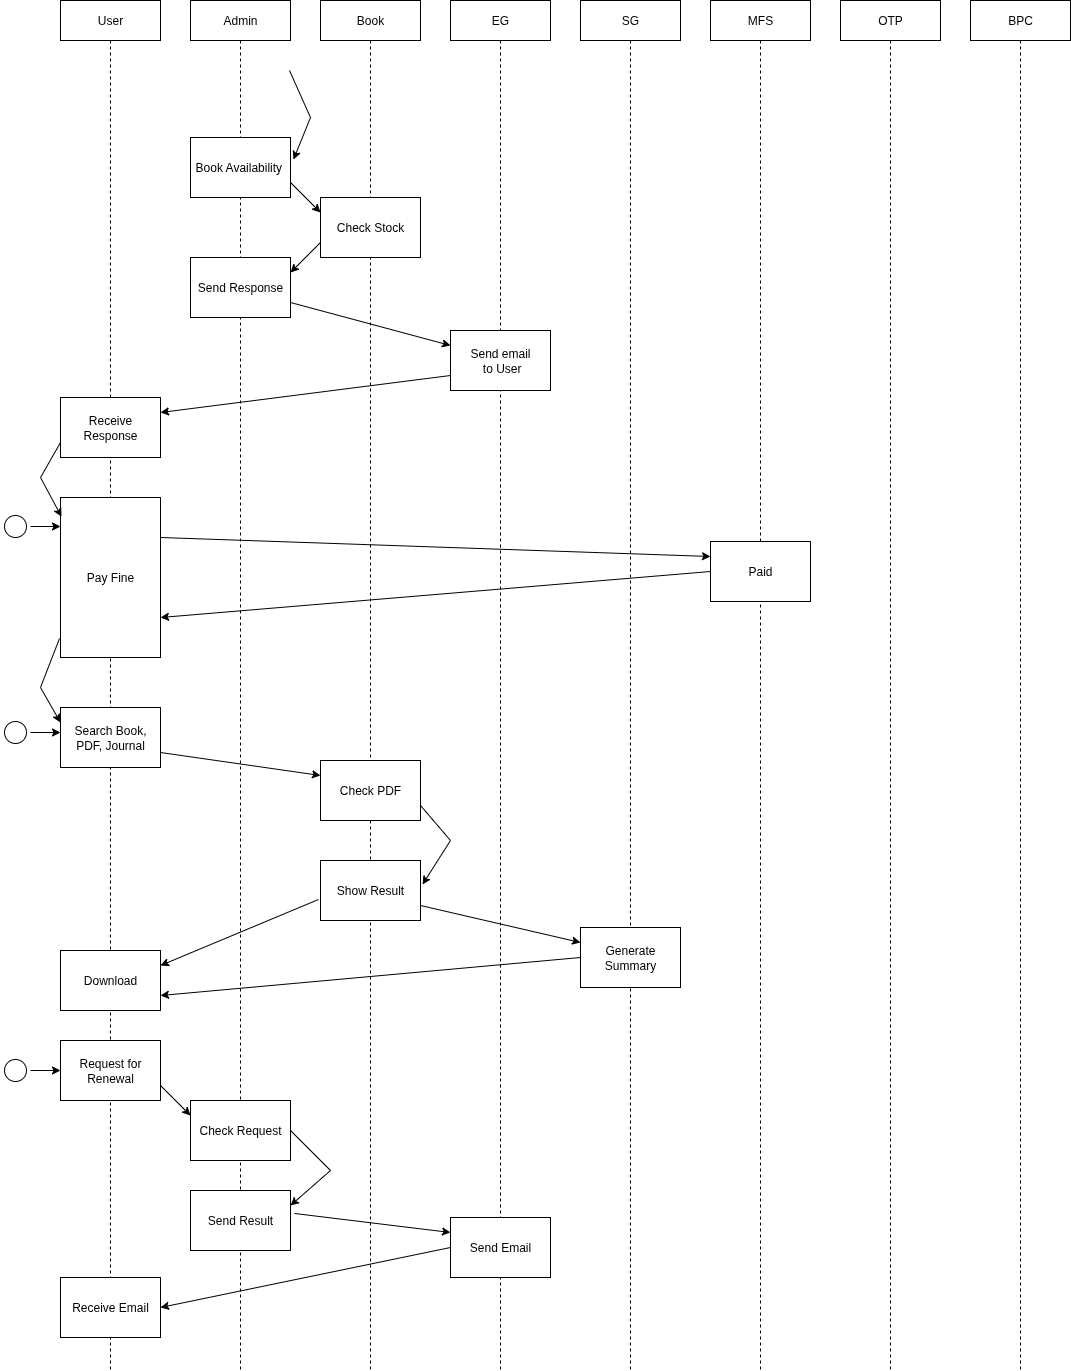

The diagram above was exported from draw.io. Its source (the exported page's mxGraphModel, read from the mxfile embedded in the PNG):
<mxGraphModel dx="992" dy="658" grid="1" gridSize="10" guides="1" tooltips="1" connect="1" arrows="1" fold="1" page="1" pageScale="1" pageWidth="827" pageHeight="1169" math="0" shadow="0">
  <root>
    <mxCell id="0" />
    <mxCell id="1" parent="0" />
    <mxCell id="g4l86iJOjLEKiJsMCTiy-50" value="User" style="shape=umlLifeline;perimeter=lifelinePerimeter;whiteSpace=wrap;html=1;container=1;dropTarget=0;collapsible=0;recursiveResize=0;outlineConnect=0;portConstraint=eastwest;newEdgeStyle={&quot;curved&quot;:0,&quot;rounded&quot;:0};" vertex="1" parent="1">
      <mxGeometry x="490" y="830" width="100" height="1370" as="geometry" />
    </mxCell>
    <mxCell id="g4l86iJOjLEKiJsMCTiy-51" value="Admin" style="shape=umlLifeline;perimeter=lifelinePerimeter;whiteSpace=wrap;html=1;container=1;dropTarget=0;collapsible=0;recursiveResize=0;outlineConnect=0;portConstraint=eastwest;newEdgeStyle={&quot;curved&quot;:0,&quot;rounded&quot;:0};" vertex="1" parent="1">
      <mxGeometry x="620" y="830" width="100" height="1370" as="geometry" />
    </mxCell>
    <mxCell id="g4l86iJOjLEKiJsMCTiy-52" value="Book" style="shape=umlLifeline;perimeter=lifelinePerimeter;whiteSpace=wrap;html=1;container=1;dropTarget=0;collapsible=0;recursiveResize=0;outlineConnect=0;portConstraint=eastwest;newEdgeStyle={&quot;curved&quot;:0,&quot;rounded&quot;:0};" vertex="1" parent="1">
      <mxGeometry x="750" y="830" width="100" height="1370" as="geometry" />
    </mxCell>
    <mxCell id="g4l86iJOjLEKiJsMCTiy-53" value="EG" style="shape=umlLifeline;perimeter=lifelinePerimeter;whiteSpace=wrap;html=1;container=1;dropTarget=0;collapsible=0;recursiveResize=0;outlineConnect=0;portConstraint=eastwest;newEdgeStyle={&quot;curved&quot;:0,&quot;rounded&quot;:0};" vertex="1" parent="1">
      <mxGeometry x="880" y="830" width="100" height="1370" as="geometry" />
    </mxCell>
    <mxCell id="g4l86iJOjLEKiJsMCTiy-54" value="SG" style="shape=umlLifeline;perimeter=lifelinePerimeter;whiteSpace=wrap;html=1;container=1;dropTarget=0;collapsible=0;recursiveResize=0;outlineConnect=0;portConstraint=eastwest;newEdgeStyle={&quot;curved&quot;:0,&quot;rounded&quot;:0};" vertex="1" parent="1">
      <mxGeometry x="1010" y="830" width="100" height="1370" as="geometry" />
    </mxCell>
    <mxCell id="g4l86iJOjLEKiJsMCTiy-55" value="MFS" style="shape=umlLifeline;perimeter=lifelinePerimeter;whiteSpace=wrap;html=1;container=1;dropTarget=0;collapsible=0;recursiveResize=0;outlineConnect=0;portConstraint=eastwest;newEdgeStyle={&quot;curved&quot;:0,&quot;rounded&quot;:0};" vertex="1" parent="1">
      <mxGeometry x="1140" y="830" width="100" height="1370" as="geometry" />
    </mxCell>
    <mxCell id="g4l86iJOjLEKiJsMCTiy-56" value="OTP" style="shape=umlLifeline;perimeter=lifelinePerimeter;whiteSpace=wrap;html=1;container=1;dropTarget=0;collapsible=0;recursiveResize=0;outlineConnect=0;portConstraint=eastwest;newEdgeStyle={&quot;curved&quot;:0,&quot;rounded&quot;:0};" vertex="1" parent="1">
      <mxGeometry x="1270" y="830" width="100" height="1370" as="geometry" />
    </mxCell>
    <mxCell id="g4l86iJOjLEKiJsMCTiy-57" value="BPC" style="shape=umlLifeline;perimeter=lifelinePerimeter;whiteSpace=wrap;html=1;container=1;dropTarget=0;collapsible=0;recursiveResize=0;outlineConnect=0;portConstraint=eastwest;newEdgeStyle={&quot;curved&quot;:0,&quot;rounded&quot;:0};" vertex="1" parent="1">
      <mxGeometry x="1400" y="830" width="100" height="1370" as="geometry" />
    </mxCell>
    <mxCell id="g4l86iJOjLEKiJsMCTiy-58" value="Book Availability&amp;nbsp;" style="rounded=0;whiteSpace=wrap;html=1;" vertex="1" parent="1">
      <mxGeometry x="620" y="967" width="100" height="60" as="geometry" />
    </mxCell>
    <mxCell id="g4l86iJOjLEKiJsMCTiy-59" value="" style="endArrow=classic;html=1;rounded=0;exitX=0.99;exitY=0.915;exitDx=0;exitDy=0;exitPerimeter=0;entryX=1.03;entryY=0.367;entryDx=0;entryDy=0;entryPerimeter=0;" edge="1" parent="1" target="g4l86iJOjLEKiJsMCTiy-58">
      <mxGeometry width="50" height="50" relative="1" as="geometry">
        <mxPoint x="719" y="900" as="sourcePoint" />
        <mxPoint x="910" y="1077" as="targetPoint" />
        <Array as="points">
          <mxPoint x="740" y="947" />
        </Array>
      </mxGeometry>
    </mxCell>
    <mxCell id="g4l86iJOjLEKiJsMCTiy-60" value="Check Stock" style="rounded=0;whiteSpace=wrap;html=1;" vertex="1" parent="1">
      <mxGeometry x="750" y="1027" width="100" height="60" as="geometry" />
    </mxCell>
    <mxCell id="g4l86iJOjLEKiJsMCTiy-61" value="" style="endArrow=classic;html=1;rounded=0;exitX=1;exitY=0.75;exitDx=0;exitDy=0;entryX=0;entryY=0.25;entryDx=0;entryDy=0;" edge="1" parent="1" source="g4l86iJOjLEKiJsMCTiy-58" target="g4l86iJOjLEKiJsMCTiy-60">
      <mxGeometry width="50" height="50" relative="1" as="geometry">
        <mxPoint x="860" y="1127" as="sourcePoint" />
        <mxPoint x="910" y="1077" as="targetPoint" />
      </mxGeometry>
    </mxCell>
    <mxCell id="g4l86iJOjLEKiJsMCTiy-62" value="Send Response" style="rounded=0;whiteSpace=wrap;html=1;" vertex="1" parent="1">
      <mxGeometry x="620" y="1087" width="100" height="60" as="geometry" />
    </mxCell>
    <mxCell id="g4l86iJOjLEKiJsMCTiy-63" value="" style="endArrow=classic;html=1;rounded=0;exitX=0;exitY=0.75;exitDx=0;exitDy=0;entryX=1;entryY=0.25;entryDx=0;entryDy=0;" edge="1" parent="1" source="g4l86iJOjLEKiJsMCTiy-60" target="g4l86iJOjLEKiJsMCTiy-62">
      <mxGeometry width="50" height="50" relative="1" as="geometry">
        <mxPoint x="860" y="1127" as="sourcePoint" />
        <mxPoint x="910" y="1077" as="targetPoint" />
      </mxGeometry>
    </mxCell>
    <mxCell id="g4l86iJOjLEKiJsMCTiy-64" value="Send email&lt;div&gt;&amp;nbsp;to User&lt;/div&gt;" style="rounded=0;whiteSpace=wrap;html=1;" vertex="1" parent="1">
      <mxGeometry x="880" y="1160" width="100" height="60" as="geometry" />
    </mxCell>
    <mxCell id="g4l86iJOjLEKiJsMCTiy-65" value="" style="endArrow=classic;html=1;rounded=0;exitX=1;exitY=0.75;exitDx=0;exitDy=0;entryX=0;entryY=0.25;entryDx=0;entryDy=0;" edge="1" parent="1" source="g4l86iJOjLEKiJsMCTiy-62" target="g4l86iJOjLEKiJsMCTiy-64">
      <mxGeometry width="50" height="50" relative="1" as="geometry">
        <mxPoint x="860" y="1427" as="sourcePoint" />
        <mxPoint x="910" y="1377" as="targetPoint" />
      </mxGeometry>
    </mxCell>
    <mxCell id="g4l86iJOjLEKiJsMCTiy-66" value="Receive Response" style="rounded=0;whiteSpace=wrap;html=1;" vertex="1" parent="1">
      <mxGeometry x="490" y="1227" width="100" height="60" as="geometry" />
    </mxCell>
    <mxCell id="g4l86iJOjLEKiJsMCTiy-67" value="" style="endArrow=classic;html=1;rounded=0;exitX=0;exitY=0.75;exitDx=0;exitDy=0;entryX=1;entryY=0.25;entryDx=0;entryDy=0;" edge="1" parent="1" source="g4l86iJOjLEKiJsMCTiy-64" target="g4l86iJOjLEKiJsMCTiy-66">
      <mxGeometry width="50" height="50" relative="1" as="geometry">
        <mxPoint x="860" y="1427" as="sourcePoint" />
        <mxPoint x="910" y="1377" as="targetPoint" />
      </mxGeometry>
    </mxCell>
    <mxCell id="g4l86iJOjLEKiJsMCTiy-68" value="Pay Fine" style="rounded=0;whiteSpace=wrap;html=1;" vertex="1" parent="1">
      <mxGeometry x="490" y="1327" width="100" height="160" as="geometry" />
    </mxCell>
    <mxCell id="g4l86iJOjLEKiJsMCTiy-69" value="" style="endArrow=classic;html=1;rounded=0;exitX=0;exitY=0.75;exitDx=0;exitDy=0;entryX=0.01;entryY=0.12;entryDx=0;entryDy=0;entryPerimeter=0;" edge="1" parent="1" source="g4l86iJOjLEKiJsMCTiy-66" target="g4l86iJOjLEKiJsMCTiy-68">
      <mxGeometry width="50" height="50" relative="1" as="geometry">
        <mxPoint x="860" y="1427" as="sourcePoint" />
        <mxPoint x="910" y="1377" as="targetPoint" />
        <Array as="points">
          <mxPoint x="470" y="1307" />
        </Array>
      </mxGeometry>
    </mxCell>
    <mxCell id="g4l86iJOjLEKiJsMCTiy-70" value="" style="ellipse;html=1;shape=startState;" vertex="1" parent="1">
      <mxGeometry x="430" y="1341" width="30" height="30" as="geometry" />
    </mxCell>
    <mxCell id="g4l86iJOjLEKiJsMCTiy-71" value="" style="endArrow=classic;html=1;rounded=0;exitX=1;exitY=0.5;exitDx=0;exitDy=0;entryX=0;entryY=0.5;entryDx=0;entryDy=0;" edge="1" parent="1" source="g4l86iJOjLEKiJsMCTiy-70">
      <mxGeometry width="50" height="50" relative="1" as="geometry">
        <mxPoint x="460" y="1376" as="sourcePoint" />
        <mxPoint x="490" y="1356" as="targetPoint" />
      </mxGeometry>
    </mxCell>
    <mxCell id="g4l86iJOjLEKiJsMCTiy-72" value="Paid" style="rounded=0;whiteSpace=wrap;html=1;" vertex="1" parent="1">
      <mxGeometry x="1140" y="1371" width="100" height="60" as="geometry" />
    </mxCell>
    <mxCell id="g4l86iJOjLEKiJsMCTiy-73" value="" style="endArrow=classic;html=1;rounded=0;entryX=0;entryY=0.25;entryDx=0;entryDy=0;exitX=1;exitY=0.25;exitDx=0;exitDy=0;" edge="1" parent="1" source="g4l86iJOjLEKiJsMCTiy-68" target="g4l86iJOjLEKiJsMCTiy-72">
      <mxGeometry width="50" height="50" relative="1" as="geometry">
        <mxPoint x="730" y="1397" as="sourcePoint" />
        <mxPoint x="780" y="1347" as="targetPoint" />
      </mxGeometry>
    </mxCell>
    <mxCell id="g4l86iJOjLEKiJsMCTiy-74" value="" style="endArrow=classic;html=1;rounded=0;exitX=0;exitY=0.5;exitDx=0;exitDy=0;entryX=1;entryY=0.75;entryDx=0;entryDy=0;" edge="1" parent="1" source="g4l86iJOjLEKiJsMCTiy-72" target="g4l86iJOjLEKiJsMCTiy-68">
      <mxGeometry width="50" height="50" relative="1" as="geometry">
        <mxPoint x="860" y="1427" as="sourcePoint" />
        <mxPoint x="910" y="1377" as="targetPoint" />
      </mxGeometry>
    </mxCell>
    <mxCell id="g4l86iJOjLEKiJsMCTiy-75" value="Search Book, PDF, Journal" style="rounded=0;whiteSpace=wrap;html=1;" vertex="1" parent="1">
      <mxGeometry x="490" y="1537" width="100" height="60" as="geometry" />
    </mxCell>
    <mxCell id="g4l86iJOjLEKiJsMCTiy-76" value="" style="endArrow=classic;html=1;rounded=0;exitX=-0.01;exitY=0.881;exitDx=0;exitDy=0;exitPerimeter=0;entryX=0;entryY=0.25;entryDx=0;entryDy=0;" edge="1" parent="1" source="g4l86iJOjLEKiJsMCTiy-68" target="g4l86iJOjLEKiJsMCTiy-75">
      <mxGeometry width="50" height="50" relative="1" as="geometry">
        <mxPoint x="860" y="1457" as="sourcePoint" />
        <mxPoint x="910" y="1407" as="targetPoint" />
        <Array as="points">
          <mxPoint x="470" y="1517" />
        </Array>
      </mxGeometry>
    </mxCell>
    <mxCell id="g4l86iJOjLEKiJsMCTiy-77" value="" style="ellipse;html=1;shape=startState;" vertex="1" parent="1">
      <mxGeometry x="430" y="1547" width="30" height="30" as="geometry" />
    </mxCell>
    <mxCell id="g4l86iJOjLEKiJsMCTiy-78" value="" style="endArrow=classic;html=1;rounded=0;exitX=1;exitY=0.5;exitDx=0;exitDy=0;entryX=0;entryY=0.5;entryDx=0;entryDy=0;" edge="1" parent="1" source="g4l86iJOjLEKiJsMCTiy-77">
      <mxGeometry width="50" height="50" relative="1" as="geometry">
        <mxPoint x="460" y="1582" as="sourcePoint" />
        <mxPoint x="490" y="1562" as="targetPoint" />
      </mxGeometry>
    </mxCell>
    <mxCell id="g4l86iJOjLEKiJsMCTiy-79" value="Check PDF" style="rounded=0;whiteSpace=wrap;html=1;" vertex="1" parent="1">
      <mxGeometry x="750" y="1590" width="100" height="60" as="geometry" />
    </mxCell>
    <mxCell id="g4l86iJOjLEKiJsMCTiy-80" value="" style="endArrow=classic;html=1;rounded=0;exitX=1;exitY=0.75;exitDx=0;exitDy=0;entryX=0;entryY=0.25;entryDx=0;entryDy=0;" edge="1" parent="1" source="g4l86iJOjLEKiJsMCTiy-75" target="g4l86iJOjLEKiJsMCTiy-79">
      <mxGeometry width="50" height="50" relative="1" as="geometry">
        <mxPoint x="860" y="1657" as="sourcePoint" />
        <mxPoint x="910" y="1607" as="targetPoint" />
      </mxGeometry>
    </mxCell>
    <mxCell id="g4l86iJOjLEKiJsMCTiy-81" value="Show Result" style="rounded=0;whiteSpace=wrap;html=1;" vertex="1" parent="1">
      <mxGeometry x="750" y="1690" width="100" height="60" as="geometry" />
    </mxCell>
    <mxCell id="g4l86iJOjLEKiJsMCTiy-82" value="" style="endArrow=classic;html=1;rounded=0;exitX=1;exitY=0.75;exitDx=0;exitDy=0;entryX=1.02;entryY=0.4;entryDx=0;entryDy=0;entryPerimeter=0;" edge="1" parent="1" source="g4l86iJOjLEKiJsMCTiy-79" target="g4l86iJOjLEKiJsMCTiy-81">
      <mxGeometry width="50" height="50" relative="1" as="geometry">
        <mxPoint x="860" y="1857" as="sourcePoint" />
        <mxPoint x="910" y="1807" as="targetPoint" />
        <Array as="points">
          <mxPoint x="880" y="1670" />
        </Array>
      </mxGeometry>
    </mxCell>
    <mxCell id="g4l86iJOjLEKiJsMCTiy-83" value="Generate Summary" style="rounded=0;whiteSpace=wrap;html=1;" vertex="1" parent="1">
      <mxGeometry x="1010" y="1757" width="100" height="60" as="geometry" />
    </mxCell>
    <mxCell id="g4l86iJOjLEKiJsMCTiy-84" value="" style="endArrow=classic;html=1;rounded=0;entryX=0;entryY=0.25;entryDx=0;entryDy=0;exitX=1;exitY=0.75;exitDx=0;exitDy=0;" edge="1" parent="1" source="g4l86iJOjLEKiJsMCTiy-81" target="g4l86iJOjLEKiJsMCTiy-83">
      <mxGeometry width="50" height="50" relative="1" as="geometry">
        <mxPoint x="860" y="1857" as="sourcePoint" />
        <mxPoint x="910" y="1807" as="targetPoint" />
      </mxGeometry>
    </mxCell>
    <mxCell id="g4l86iJOjLEKiJsMCTiy-85" value="Download" style="rounded=0;whiteSpace=wrap;html=1;" vertex="1" parent="1">
      <mxGeometry x="490" y="1780" width="100" height="60" as="geometry" />
    </mxCell>
    <mxCell id="g4l86iJOjLEKiJsMCTiy-86" value="" style="endArrow=classic;html=1;rounded=0;entryX=1;entryY=0.75;entryDx=0;entryDy=0;exitX=0;exitY=0.5;exitDx=0;exitDy=0;" edge="1" parent="1" source="g4l86iJOjLEKiJsMCTiy-83" target="g4l86iJOjLEKiJsMCTiy-85">
      <mxGeometry width="50" height="50" relative="1" as="geometry">
        <mxPoint x="860" y="1857" as="sourcePoint" />
        <mxPoint x="910" y="1807" as="targetPoint" />
      </mxGeometry>
    </mxCell>
    <mxCell id="g4l86iJOjLEKiJsMCTiy-87" value="" style="endArrow=classic;html=1;rounded=0;exitX=-0.02;exitY=0.65;exitDx=0;exitDy=0;exitPerimeter=0;entryX=1;entryY=0.25;entryDx=0;entryDy=0;" edge="1" parent="1" source="g4l86iJOjLEKiJsMCTiy-81" target="g4l86iJOjLEKiJsMCTiy-85">
      <mxGeometry width="50" height="50" relative="1" as="geometry">
        <mxPoint x="860" y="1857" as="sourcePoint" />
        <mxPoint x="910" y="1807" as="targetPoint" />
      </mxGeometry>
    </mxCell>
    <mxCell id="g4l86iJOjLEKiJsMCTiy-88" value="Request for Renewal" style="rounded=0;whiteSpace=wrap;html=1;" vertex="1" parent="1">
      <mxGeometry x="490" y="1870" width="100" height="60" as="geometry" />
    </mxCell>
    <mxCell id="g4l86iJOjLEKiJsMCTiy-89" style="edgeStyle=orthogonalEdgeStyle;rounded=0;orthogonalLoop=1;jettySize=auto;html=1;exitX=1;exitY=0.5;exitDx=0;exitDy=0;" edge="1" parent="1" source="g4l86iJOjLEKiJsMCTiy-90" target="g4l86iJOjLEKiJsMCTiy-88">
      <mxGeometry relative="1" as="geometry" />
    </mxCell>
    <mxCell id="g4l86iJOjLEKiJsMCTiy-90" value="" style="ellipse;html=1;shape=startState;" vertex="1" parent="1">
      <mxGeometry x="430" y="1885" width="30" height="30" as="geometry" />
    </mxCell>
    <mxCell id="g4l86iJOjLEKiJsMCTiy-91" value="Check Request" style="rounded=0;whiteSpace=wrap;html=1;" vertex="1" parent="1">
      <mxGeometry x="620" y="1930" width="100" height="60" as="geometry" />
    </mxCell>
    <mxCell id="g4l86iJOjLEKiJsMCTiy-92" value="" style="endArrow=classic;html=1;rounded=0;exitX=1;exitY=0.75;exitDx=0;exitDy=0;entryX=0;entryY=0.25;entryDx=0;entryDy=0;" edge="1" parent="1" source="g4l86iJOjLEKiJsMCTiy-88" target="g4l86iJOjLEKiJsMCTiy-91">
      <mxGeometry width="50" height="50" relative="1" as="geometry">
        <mxPoint x="860" y="2057" as="sourcePoint" />
        <mxPoint x="910" y="2007.0000000000002" as="targetPoint" />
      </mxGeometry>
    </mxCell>
    <mxCell id="g4l86iJOjLEKiJsMCTiy-93" value="Send Result" style="rounded=0;whiteSpace=wrap;html=1;" vertex="1" parent="1">
      <mxGeometry x="620" y="2020.0000000000002" width="100" height="60" as="geometry" />
    </mxCell>
    <mxCell id="g4l86iJOjLEKiJsMCTiy-94" value="Receive Email" style="rounded=0;whiteSpace=wrap;html=1;" vertex="1" parent="1">
      <mxGeometry x="490" y="2107" width="100" height="60" as="geometry" />
    </mxCell>
    <mxCell id="g4l86iJOjLEKiJsMCTiy-95" value="Send Email" style="rounded=0;whiteSpace=wrap;html=1;" vertex="1" parent="1">
      <mxGeometry x="880" y="2047.0000000000002" width="100" height="60" as="geometry" />
    </mxCell>
    <mxCell id="g4l86iJOjLEKiJsMCTiy-96" value="" style="endArrow=classic;html=1;rounded=0;entryX=1;entryY=0.5;entryDx=0;entryDy=0;exitX=0;exitY=0.5;exitDx=0;exitDy=0;" edge="1" parent="1" source="g4l86iJOjLEKiJsMCTiy-95" target="g4l86iJOjLEKiJsMCTiy-94">
      <mxGeometry width="50" height="50" relative="1" as="geometry">
        <mxPoint x="1230" y="2030.0000000000002" as="sourcePoint" />
        <mxPoint x="810" y="2068" as="targetPoint" />
      </mxGeometry>
    </mxCell>
    <mxCell id="g4l86iJOjLEKiJsMCTiy-97" value="" style="endArrow=classic;html=1;rounded=0;entryX=0;entryY=0.25;entryDx=0;entryDy=0;exitX=1.04;exitY=0.383;exitDx=0;exitDy=0;exitPerimeter=0;" edge="1" parent="1" source="g4l86iJOjLEKiJsMCTiy-93" target="g4l86iJOjLEKiJsMCTiy-95">
      <mxGeometry width="50" height="50" relative="1" as="geometry">
        <mxPoint x="860" y="1730" as="sourcePoint" />
        <mxPoint x="1020" y="1767" as="targetPoint" />
      </mxGeometry>
    </mxCell>
    <mxCell id="g4l86iJOjLEKiJsMCTiy-98" value="" style="endArrow=classic;html=1;rounded=0;exitX=1;exitY=0.5;exitDx=0;exitDy=0;entryX=1;entryY=0.25;entryDx=0;entryDy=0;" edge="1" parent="1" source="g4l86iJOjLEKiJsMCTiy-91" target="g4l86iJOjLEKiJsMCTiy-93">
      <mxGeometry width="50" height="50" relative="1" as="geometry">
        <mxPoint x="1230" y="2140" as="sourcePoint" />
        <mxPoint x="1280" y="2090" as="targetPoint" />
        <Array as="points">
          <mxPoint x="760" y="2000.0000000000002" />
        </Array>
      </mxGeometry>
    </mxCell>
  </root>
</mxGraphModel>